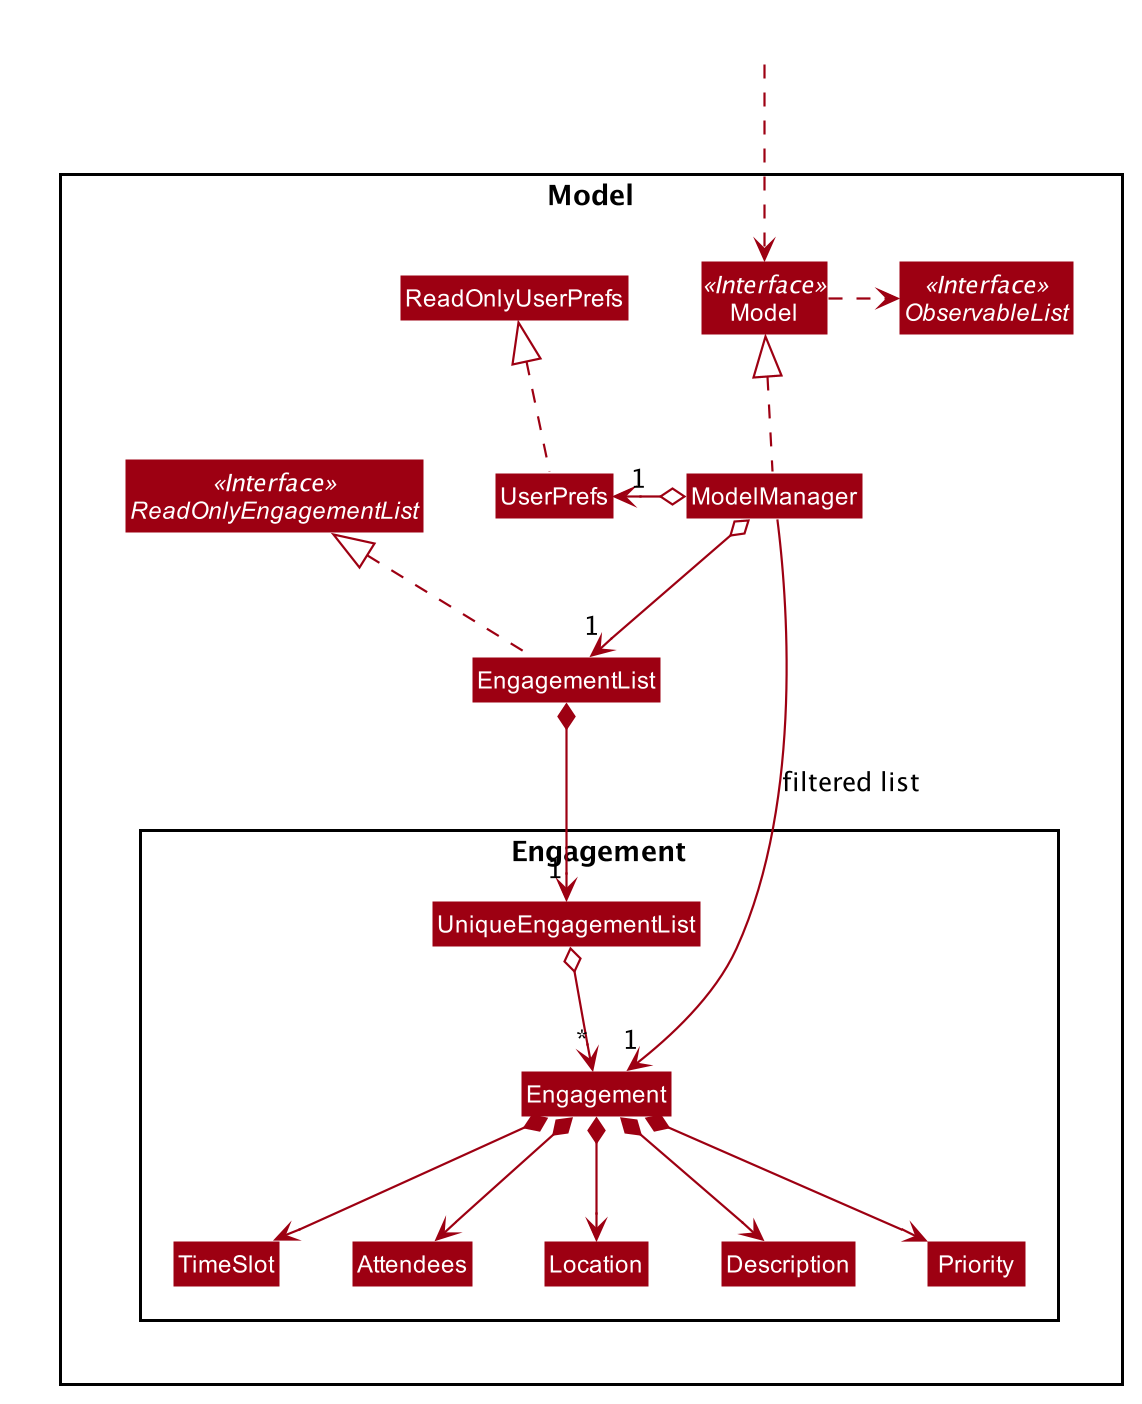

The diagram above was rendered by PlantUML. Its source (embedded in the PNG):
@startuml










skinparam BackgroundColor #FFFFFFF

skinparam Shadowing false

skinparam Class {
    FontColor #FFFFFF
    BorderThickness 1
    BorderColor #FFFFFF
    StereotypeFontColor #FFFFFF
    FontName Arial
}

skinparam Actor {
    BorderColor #000000
    Color #000000
    FontName Arial
}

skinparam Sequence {
    MessageAlign center
    BoxFontSize 15
    BoxPadding 0
    BoxFontColor #FFFFFF
    FontName Arial
}

skinparam Participant {
    FontColor #FFFFFFF
    Padding 20
}

skinparam MinClassWidth 50
skinparam ParticipantPadding 10
skinparam Shadowing false
skinparam DefaultTextAlignment center
skinparam packageStyle Rectangle

hide footbox
hide members
hide circle
skinparam arrowThickness 1.1
skinparam arrowColor #9D0012
skinparam classBackgroundColor #9D0012

Class HiddenOutside #FFFFFF
HiddenOutside ..> Model

Package Model <<Rectangle>>{
Interface ReadOnlyEngagementList <<Interface>>
Interface Model <<Interface>>
Interface ObservableList <<Interface>>
Class EngagementList
Class Model
Class ModelManager
Class UserPrefs
Class ReadOnlyUserPrefs

Package Engagement {
Class Engagement
Class TimeSlot
Class Attendees
Class Location
Class Description
Class Priority
Class UniqueEngagementList
}

EngagementList .up.|> ReadOnlyEngagementList

ModelManager .up.|> Model
Model .right.> ObservableList
ModelManager o--> "1" EngagementList
ModelManager o-left-> "1" UserPrefs
UserPrefs .up.|> ReadOnlyUserPrefs

EngagementList *--> "1" UniqueEngagementList
UniqueEngagementList o--> "*" Engagement
Engagement *--> TimeSlot
Engagement *--> Attendees
Engagement *--> Location
Engagement *--> Description
Engagement *--> Priority


ModelManager -->"1" Engagement : filtered list
@enduml